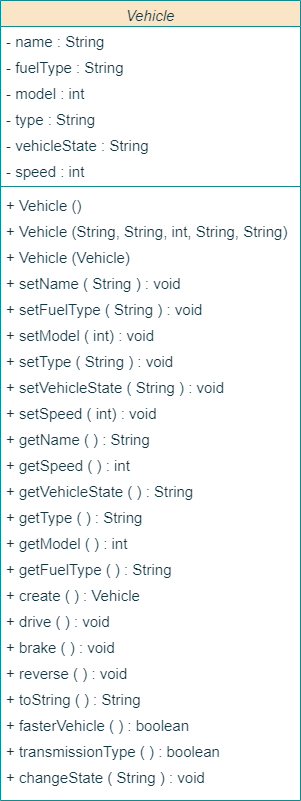

The diagram above was exported from draw.io. Its source (the exported page's mxGraphModel, read from the mxfile embedded in the PNG):
<mxGraphModel dx="794" dy="690" grid="1" gridSize="12" guides="1" tooltips="1" connect="1" arrows="1" fold="1" page="1" pageScale="1" pageWidth="827" pageHeight="1169" background="#FFFFFF" math="0" shadow="0">
  <root>
    <mxCell id="WIyWlLk6GJQsqaUBKTNV-0" />
    <mxCell id="WIyWlLk6GJQsqaUBKTNV-1" parent="WIyWlLk6GJQsqaUBKTNV-0" />
    <mxCell id="zkfFHV4jXpPFQw0GAbJ--0" value="Vehicle" style="swimlane;fontStyle=2;align=center;verticalAlign=top;childLayout=stackLayout;horizontal=1;startSize=26;horizontalStack=0;resizeParent=1;resizeLast=0;collapsible=1;marginBottom=0;rounded=0;shadow=0;strokeWidth=1;fillColor=#FAE5C7;strokeColor=#0F8B8D;labelBackgroundColor=none;fontSize=15;fontColor=#143642;" parent="WIyWlLk6GJQsqaUBKTNV-1" vertex="1">
      <mxGeometry x="320" y="40" width="300" height="800" as="geometry">
        <mxRectangle x="230" y="140" width="160" height="26" as="alternateBounds" />
      </mxGeometry>
    </mxCell>
    <mxCell id="zkfFHV4jXpPFQw0GAbJ--1" value="- name : String&#10;" style="text;align=left;verticalAlign=top;spacingLeft=4;spacingRight=4;overflow=hidden;rotatable=0;points=[[0,0.5],[1,0.5]];portConstraint=eastwest;labelBackgroundColor=none;fontSize=15;fontColor=#143642;" parent="zkfFHV4jXpPFQw0GAbJ--0" vertex="1">
      <mxGeometry y="26" width="300" height="26" as="geometry" />
    </mxCell>
    <mxCell id="zkfFHV4jXpPFQw0GAbJ--2" value="- fuelType : String" style="text;align=left;verticalAlign=top;spacingLeft=4;spacingRight=4;overflow=hidden;rotatable=0;points=[[0,0.5],[1,0.5]];portConstraint=eastwest;rounded=0;shadow=0;html=0;labelBackgroundColor=none;fontSize=15;fontColor=#143642;" parent="zkfFHV4jXpPFQw0GAbJ--0" vertex="1">
      <mxGeometry y="52" width="300" height="26" as="geometry" />
    </mxCell>
    <mxCell id="zkfFHV4jXpPFQw0GAbJ--3" value="- model : int" style="text;align=left;verticalAlign=top;spacingLeft=4;spacingRight=4;overflow=hidden;rotatable=0;points=[[0,0.5],[1,0.5]];portConstraint=eastwest;rounded=0;shadow=0;html=0;labelBackgroundColor=none;fontSize=15;fontColor=#143642;" parent="zkfFHV4jXpPFQw0GAbJ--0" vertex="1">
      <mxGeometry y="78" width="300" height="26" as="geometry" />
    </mxCell>
    <mxCell id="zkfFHV4jXpPFQw0GAbJ--5" value="- type : String" style="text;align=left;verticalAlign=top;spacingLeft=4;spacingRight=4;overflow=hidden;rotatable=0;points=[[0,0.5],[1,0.5]];portConstraint=eastwest;labelBackgroundColor=none;fontSize=15;fontColor=#143642;" parent="zkfFHV4jXpPFQw0GAbJ--0" vertex="1">
      <mxGeometry y="104" width="300" height="26" as="geometry" />
    </mxCell>
    <mxCell id="VLXYZxMz4P232A_FsCDx-2" value="- vehicleState : String" style="text;align=left;verticalAlign=top;spacingLeft=4;spacingRight=4;overflow=hidden;rotatable=0;points=[[0,0.5],[1,0.5]];portConstraint=eastwest;labelBackgroundColor=none;fontSize=15;fontColor=#143642;" parent="zkfFHV4jXpPFQw0GAbJ--0" vertex="1">
      <mxGeometry y="130" width="300" height="26" as="geometry" />
    </mxCell>
    <mxCell id="VLXYZxMz4P232A_FsCDx-1" value="- speed : int" style="text;align=left;verticalAlign=top;spacingLeft=4;spacingRight=4;overflow=hidden;rotatable=0;points=[[0,0.5],[1,0.5]];portConstraint=eastwest;labelBackgroundColor=none;fontSize=15;fontColor=#143642;" parent="zkfFHV4jXpPFQw0GAbJ--0" vertex="1">
      <mxGeometry y="156" width="300" height="26" as="geometry" />
    </mxCell>
    <mxCell id="zkfFHV4jXpPFQw0GAbJ--4" value="" style="line;html=1;strokeWidth=1;align=left;verticalAlign=middle;spacingTop=-1;spacingLeft=3;spacingRight=3;rotatable=0;labelPosition=right;points=[];portConstraint=eastwest;labelBackgroundColor=none;fontSize=15;fillColor=#FAE5C7;strokeColor=#0F8B8D;fontColor=#143642;" parent="zkfFHV4jXpPFQw0GAbJ--0" vertex="1">
      <mxGeometry y="182" width="300" height="8" as="geometry" />
    </mxCell>
    <mxCell id="VLXYZxMz4P232A_FsCDx-6" value="+ Vehicle ()" style="text;align=left;verticalAlign=top;spacingLeft=4;spacingRight=4;overflow=hidden;rotatable=0;points=[[0,0.5],[1,0.5]];portConstraint=eastwest;labelBackgroundColor=none;fontSize=15;fontColor=#143642;" parent="zkfFHV4jXpPFQw0GAbJ--0" vertex="1">
      <mxGeometry y="190" width="300" height="26" as="geometry" />
    </mxCell>
    <mxCell id="VLXYZxMz4P232A_FsCDx-8" value="+ Vehicle (String, String, int, String, String)" style="text;align=left;verticalAlign=top;spacingLeft=4;spacingRight=4;overflow=hidden;rotatable=0;points=[[0,0.5],[1,0.5]];portConstraint=eastwest;labelBackgroundColor=none;fontSize=15;fontColor=#143642;" parent="zkfFHV4jXpPFQw0GAbJ--0" vertex="1">
      <mxGeometry y="216" width="300" height="26" as="geometry" />
    </mxCell>
    <mxCell id="VLXYZxMz4P232A_FsCDx-7" value="+ Vehicle (Vehicle)" style="text;align=left;verticalAlign=top;spacingLeft=4;spacingRight=4;overflow=hidden;rotatable=0;points=[[0,0.5],[1,0.5]];portConstraint=eastwest;labelBackgroundColor=none;fontSize=15;fontColor=#143642;" parent="zkfFHV4jXpPFQw0GAbJ--0" vertex="1">
      <mxGeometry y="242" width="300" height="26" as="geometry" />
    </mxCell>
    <mxCell id="VLXYZxMz4P232A_FsCDx-11" value="+ setName ( String ) : void" style="text;align=left;verticalAlign=top;spacingLeft=4;spacingRight=4;overflow=hidden;rotatable=0;points=[[0,0.5],[1,0.5]];portConstraint=eastwest;labelBackgroundColor=none;fontSize=15;fontColor=#143642;" parent="zkfFHV4jXpPFQw0GAbJ--0" vertex="1">
      <mxGeometry y="268" width="300" height="26" as="geometry" />
    </mxCell>
    <mxCell id="VLXYZxMz4P232A_FsCDx-10" value="+ setFuelType ( String ) : void" style="text;align=left;verticalAlign=top;spacingLeft=4;spacingRight=4;overflow=hidden;rotatable=0;points=[[0,0.5],[1,0.5]];portConstraint=eastwest;labelBackgroundColor=none;fontSize=15;fontColor=#143642;" parent="zkfFHV4jXpPFQw0GAbJ--0" vertex="1">
      <mxGeometry y="294" width="300" height="26" as="geometry" />
    </mxCell>
    <mxCell id="VLXYZxMz4P232A_FsCDx-9" value="+ setModel ( int) : void" style="text;align=left;verticalAlign=top;spacingLeft=4;spacingRight=4;overflow=hidden;rotatable=0;points=[[0,0.5],[1,0.5]];portConstraint=eastwest;labelBackgroundColor=none;fontSize=15;fontColor=#143642;" parent="zkfFHV4jXpPFQw0GAbJ--0" vertex="1">
      <mxGeometry y="320" width="300" height="26" as="geometry" />
    </mxCell>
    <mxCell id="VLXYZxMz4P232A_FsCDx-21" value="+ setType ( String ) : void" style="text;align=left;verticalAlign=top;spacingLeft=4;spacingRight=4;overflow=hidden;rotatable=0;points=[[0,0.5],[1,0.5]];portConstraint=eastwest;labelBackgroundColor=none;fontSize=15;fontColor=#143642;" parent="zkfFHV4jXpPFQw0GAbJ--0" vertex="1">
      <mxGeometry y="346" width="300" height="26" as="geometry" />
    </mxCell>
    <mxCell id="VLXYZxMz4P232A_FsCDx-22" value="+ setVehicleState ( String ) : void" style="text;align=left;verticalAlign=top;spacingLeft=4;spacingRight=4;overflow=hidden;rotatable=0;points=[[0,0.5],[1,0.5]];portConstraint=eastwest;labelBackgroundColor=none;fontSize=15;fontColor=#143642;" parent="zkfFHV4jXpPFQw0GAbJ--0" vertex="1">
      <mxGeometry y="372" width="300" height="26" as="geometry" />
    </mxCell>
    <mxCell id="VLXYZxMz4P232A_FsCDx-26" value="+ setSpeed ( int) : void" style="text;align=left;verticalAlign=top;spacingLeft=4;spacingRight=4;overflow=hidden;rotatable=0;points=[[0,0.5],[1,0.5]];portConstraint=eastwest;labelBackgroundColor=none;fontSize=15;fontColor=#143642;" parent="zkfFHV4jXpPFQw0GAbJ--0" vertex="1">
      <mxGeometry y="398" width="300" height="26" as="geometry" />
    </mxCell>
    <mxCell id="VLXYZxMz4P232A_FsCDx-32" value="+ getName ( ) : String" style="text;align=left;verticalAlign=top;spacingLeft=4;spacingRight=4;overflow=hidden;rotatable=0;points=[[0,0.5],[1,0.5]];portConstraint=eastwest;labelBackgroundColor=none;fontSize=15;fontColor=#143642;" parent="zkfFHV4jXpPFQw0GAbJ--0" vertex="1">
      <mxGeometry y="424" width="300" height="26" as="geometry" />
    </mxCell>
    <mxCell id="VLXYZxMz4P232A_FsCDx-37" value="+ getSpeed ( ) : int" style="text;align=left;verticalAlign=top;spacingLeft=4;spacingRight=4;overflow=hidden;rotatable=0;points=[[0,0.5],[1,0.5]];portConstraint=eastwest;labelBackgroundColor=none;fontSize=15;fontColor=#143642;" parent="zkfFHV4jXpPFQw0GAbJ--0" vertex="1">
      <mxGeometry y="450" width="300" height="26" as="geometry" />
    </mxCell>
    <mxCell id="VLXYZxMz4P232A_FsCDx-36" value="+ getVehicleState ( ) : String " style="text;align=left;verticalAlign=top;spacingLeft=4;spacingRight=4;overflow=hidden;rotatable=0;points=[[0,0.5],[1,0.5]];portConstraint=eastwest;labelBackgroundColor=none;fontSize=15;fontColor=#143642;" parent="zkfFHV4jXpPFQw0GAbJ--0" vertex="1">
      <mxGeometry y="476" width="300" height="26" as="geometry" />
    </mxCell>
    <mxCell id="VLXYZxMz4P232A_FsCDx-35" value="+ getType ( ) : String " style="text;align=left;verticalAlign=top;spacingLeft=4;spacingRight=4;overflow=hidden;rotatable=0;points=[[0,0.5],[1,0.5]];portConstraint=eastwest;labelBackgroundColor=none;fontSize=15;fontColor=#143642;" parent="zkfFHV4jXpPFQw0GAbJ--0" vertex="1">
      <mxGeometry y="502" width="300" height="26" as="geometry" />
    </mxCell>
    <mxCell id="VLXYZxMz4P232A_FsCDx-34" value="+ getModel ( ) : int" style="text;align=left;verticalAlign=top;spacingLeft=4;spacingRight=4;overflow=hidden;rotatable=0;points=[[0,0.5],[1,0.5]];portConstraint=eastwest;labelBackgroundColor=none;fontSize=15;fontColor=#143642;" parent="zkfFHV4jXpPFQw0GAbJ--0" vertex="1">
      <mxGeometry y="528" width="300" height="26" as="geometry" />
    </mxCell>
    <mxCell id="VLXYZxMz4P232A_FsCDx-33" value="+ getFuelType ( ) : String " style="text;align=left;verticalAlign=top;spacingLeft=4;spacingRight=4;overflow=hidden;rotatable=0;points=[[0,0.5],[1,0.5]];portConstraint=eastwest;labelBackgroundColor=none;fontSize=15;fontColor=#143642;" parent="zkfFHV4jXpPFQw0GAbJ--0" vertex="1">
      <mxGeometry y="554" width="300" height="26" as="geometry" />
    </mxCell>
    <mxCell id="VLXYZxMz4P232A_FsCDx-38" value="+ create ( ) : Vehicle" style="text;align=left;verticalAlign=top;spacingLeft=4;spacingRight=4;overflow=hidden;rotatable=0;points=[[0,0.5],[1,0.5]];portConstraint=eastwest;labelBackgroundColor=none;fontSize=15;fontColor=#143642;" parent="zkfFHV4jXpPFQw0GAbJ--0" vertex="1">
      <mxGeometry y="580" width="300" height="26" as="geometry" />
    </mxCell>
    <mxCell id="VLXYZxMz4P232A_FsCDx-39" value="+ drive ( ) : void" style="text;align=left;verticalAlign=top;spacingLeft=4;spacingRight=4;overflow=hidden;rotatable=0;points=[[0,0.5],[1,0.5]];portConstraint=eastwest;labelBackgroundColor=none;fontSize=15;fontColor=#143642;" parent="zkfFHV4jXpPFQw0GAbJ--0" vertex="1">
      <mxGeometry y="606" width="300" height="26" as="geometry" />
    </mxCell>
    <mxCell id="VLXYZxMz4P232A_FsCDx-40" value="+ brake ( ) : void" style="text;align=left;verticalAlign=top;spacingLeft=4;spacingRight=4;overflow=hidden;rotatable=0;points=[[0,0.5],[1,0.5]];portConstraint=eastwest;labelBackgroundColor=none;fontSize=15;fontColor=#143642;" parent="zkfFHV4jXpPFQw0GAbJ--0" vertex="1">
      <mxGeometry y="632" width="300" height="26" as="geometry" />
    </mxCell>
    <mxCell id="VLXYZxMz4P232A_FsCDx-41" value="+ reverse ( ) : void" style="text;align=left;verticalAlign=top;spacingLeft=4;spacingRight=4;overflow=hidden;rotatable=0;points=[[0,0.5],[1,0.5]];portConstraint=eastwest;labelBackgroundColor=none;fontSize=15;fontColor=#143642;" parent="zkfFHV4jXpPFQw0GAbJ--0" vertex="1">
      <mxGeometry y="658" width="300" height="26" as="geometry" />
    </mxCell>
    <mxCell id="VLXYZxMz4P232A_FsCDx-42" value="+ toString ( ) : String" style="text;align=left;verticalAlign=top;spacingLeft=4;spacingRight=4;overflow=hidden;rotatable=0;points=[[0,0.5],[1,0.5]];portConstraint=eastwest;labelBackgroundColor=none;fontSize=15;fontColor=#143642;" parent="zkfFHV4jXpPFQw0GAbJ--0" vertex="1">
      <mxGeometry y="684" width="300" height="26" as="geometry" />
    </mxCell>
    <mxCell id="VLXYZxMz4P232A_FsCDx-44" value="+ fasterVehicle ( ) : boolean" style="text;align=left;verticalAlign=top;spacingLeft=4;spacingRight=4;overflow=hidden;rotatable=0;points=[[0,0.5],[1,0.5]];portConstraint=eastwest;labelBackgroundColor=none;fontSize=15;fontColor=#143642;" parent="zkfFHV4jXpPFQw0GAbJ--0" vertex="1">
      <mxGeometry y="710" width="300" height="26" as="geometry" />
    </mxCell>
    <mxCell id="VLXYZxMz4P232A_FsCDx-43" value="+ transmissionType ( ) : boolean" style="text;align=left;verticalAlign=top;spacingLeft=4;spacingRight=4;overflow=hidden;rotatable=0;points=[[0,0.5],[1,0.5]];portConstraint=eastwest;labelBackgroundColor=none;fontSize=15;fontColor=#143642;" parent="zkfFHV4jXpPFQw0GAbJ--0" vertex="1">
      <mxGeometry y="736" width="300" height="26" as="geometry" />
    </mxCell>
    <mxCell id="VLXYZxMz4P232A_FsCDx-45" value="+ changeState ( String ) : void" style="text;align=left;verticalAlign=top;spacingLeft=4;spacingRight=4;overflow=hidden;rotatable=0;points=[[0,0.5],[1,0.5]];portConstraint=eastwest;labelBackgroundColor=none;fontSize=15;fontColor=#143642;" parent="zkfFHV4jXpPFQw0GAbJ--0" vertex="1">
      <mxGeometry y="762" width="300" height="26" as="geometry" />
    </mxCell>
  </root>
</mxGraphModel>